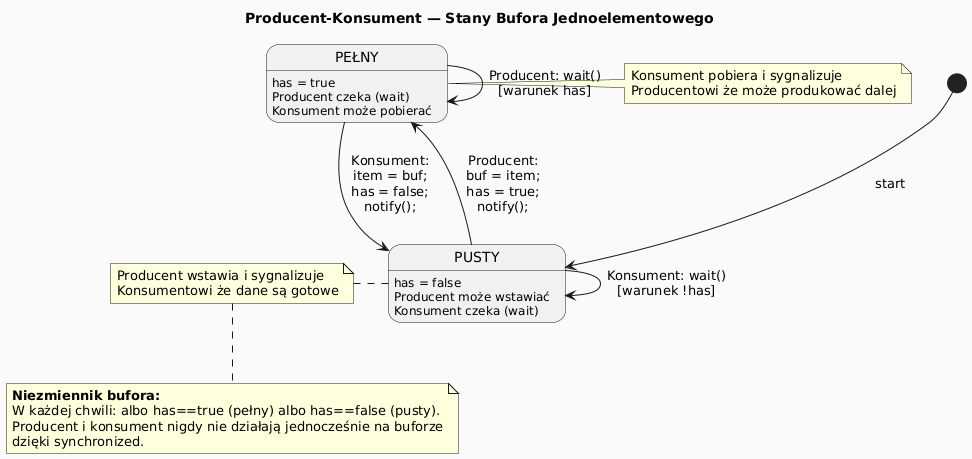

The diagram above was rendered by PlantUML. Its source (embedded in the PNG):
@startuml producer_consumer_buffer
skinparam shadowing false
skinparam defaultFontName "DejaVu Sans"
skinparam backgroundColor #FAFAFA
title Producent-Konsument — Stany Bufora Jednoelementowego

[*] --> PUSTY : start

PUSTY : has = false
PUSTY : Producent może wstawiać
PUSTY : Konsument czeka (wait)

PEŁNY : has = true
PEŁNY : Producent czeka (wait)
PEŁNY : Konsument może pobierać

PUSTY --> PEŁNY : Producent:\nbuf = item;\nhas = true;\nnotify();

PEŁNY --> PUSTY : Konsument:\nitem = buf;\nhas = false;\nnotify();

PUSTY --> PUSTY : Konsument: wait()\n[warunek !has]
PEŁNY --> PEŁNY : Producent: wait()\n[warunek has]

note right of PEŁNY
  Konsument pobiera i sygnalizuje
  Producentowi że może produkować dalej
end note

note left of PUSTY
  Producent wstawia i sygnalizuje
  Konsumentowi że dane są gotowe
end note

note bottom
  **Niezmiennik bufora:**
  W każdej chwili: albo has==true (pełny) albo has==false (pusty).
  Producent i konsument nigdy nie działają jednocześnie na buforze
  dzięki synchronized.
end note
@enduml